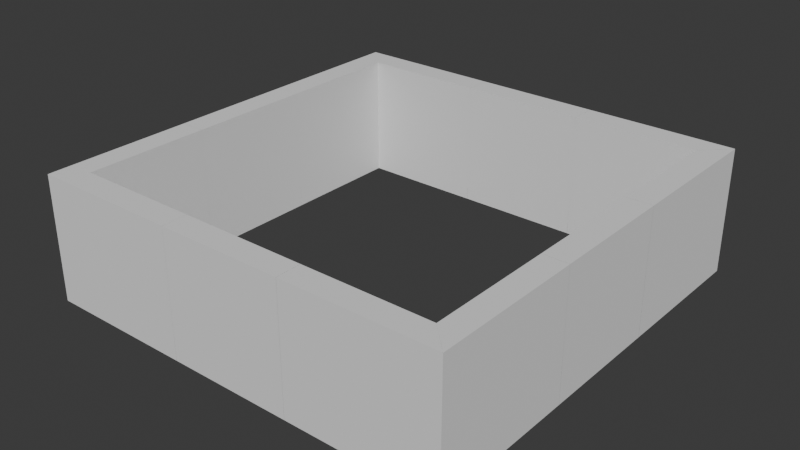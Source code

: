 # Source: BasicWallSet.blend  (saved by Blender 4.4.32; exported with 4.5.12 LTS)
import bpy
from mathutils import Matrix  # noqa: F401  (used for matrix-valued properties, if any)

bpy.ops.wm.read_factory_settings(use_empty=True)
scene = bpy.context.scene
scene.name = 'Scene'

# ---- collections
col_collection = bpy.data.collections.new('Collection'); scene.collection.children.link(col_collection)

# ---- world
world_world = bpy.data.worlds.new('World'); scene.world = world_world
world_world.use_nodes = True; world_world.node_tree.nodes.clear()
_N = world_world.node_tree.nodes; _L = world_world.node_tree.links
n0 = _N.new('ShaderNodeOutputWorld'); n0.name = 'World Output'; n0.location = (300, 300)
n1 = _N.new('ShaderNodeBackground'); n1.name = 'Background'; n1.location = (10, 300)
n1.inputs[0].default_value = (0.05088, 0.05088, 0.05088, 1.0)
_L.new(n1.outputs[0], n0.inputs[0])
n0.is_active_output = True
world_world.color = (0.05088, 0.05088, 0.05088)
world_world.sun_shadow_jitter_overblur = 0.0

# ---- meshes
me_cube = bpy.data.meshes.new('Cube')
me_cube.from_pydata([(-1.0, -0.2, 0.0), (-1.0, -0.2, 1.0), (-1.0, 0.0, 0.0), (-1.0, 0.0, 1.0), (0.0, -0.2, 0.0), (0.0, -0.2, 1.0), (0.0, 0.0, 0.0), (0.0, 0.0, 1.0)], [], [(2, 3, 7, 6), (4, 5, 1, 0), (7, 3, 1, 5)])
_uv = me_cube.uv_layers.new(name='UVMap')
_uv.uv.foreach_set('vector', [0.375, 0.25, 0.625, 0.25, 0.625, 0.5, 0.375, 0.5, 0.375, 0.75, 0.625, 0.75, 0.625, 1.0, 0.375, 1.0, 0.625, 0.5, 0.875, 0.5, 0.875, 0.75, 0.625, 0.75])
me_cube.update()
me_plane = bpy.data.meshes.new('Plane')
me_plane.from_pydata([(-1.0, 0.0, 0.0), (0.0, 0.0, 0.0), (-1.0, 1.0, 0.0), (0.0, 1.0, 0.0)], [], [(0, 1, 3, 2)])
_uv = me_plane.uv_layers.new(name='UVMap')
_uv.uv.foreach_set('vector', [0.0, 0.0, 1.0, 0.0, 1.0, 1.0, 0.0, 1.0])
me_plane.update()
me_cube_004 = bpy.data.meshes.new('Cube.004')
me_cube_004.from_pydata([(1.51e-08, -0.2, 0.0), (1.51e-08, -0.2, 1.0), (1.51e-08, 1.49e-08, 0.0), (1.51e-08, 1.49e-08, 1.0), (1.0, -0.2, 0.0), (1.0, -0.2, 1.0), (1.0, 1.49e-08, 0.0), (1.0, 1.49e-08, 1.0)], [], [(2, 3, 7, 6), (4, 5, 1, 0), (7, 3, 1, 5)])
_uv = me_cube_004.uv_layers.new(name='UVMap')
_uv.uv.foreach_set('vector', [0.375, 0.25, 0.625, 0.25, 0.625, 0.5, 0.375, 0.5, 0.375, 0.75, 0.625, 0.75, 0.625, 1.0, 0.375, 1.0, 0.625, 0.5, 0.875, 0.5, 0.875, 0.75, 0.625, 0.75])
me_cube_004.update()
me_cube_008 = bpy.data.meshes.new('Cube.008')
me_cube_008.from_pydata([(-1.0, -0.2, 0.0), (-1.0, -0.2, 1.0), (-1.0, 0.0, 0.0), (-1.0, 0.0, 1.0), (0.0, -0.2, 0.0), (0.0, -0.2, 1.0), (0.0, 0.0, 0.0), (0.0, 0.0, 1.0)], [], [(2, 3, 7, 6), (4, 5, 1, 0), (7, 3, 1, 5)])
_uv = me_cube_008.uv_layers.new(name='UVMap')
_uv.uv.foreach_set('vector', [0.375, 0.25, 0.625, 0.25, 0.625, 0.5, 0.375, 0.5, 0.375, 0.75, 0.625, 0.75, 0.625, 1.0, 0.375, 1.0, 0.625, 0.5, 0.875, 0.5, 0.875, 0.75, 0.625, 0.75])
me_cube_008.update()
me_cube_010 = bpy.data.meshes.new('Cube.010')
me_cube_010.from_pydata([(-0.0005675, 1.939e-07, 0.0), (-0.0005675, 1.939e-07, 1.0), (-0.0005675, 0.2, 0.0), (-0.0005675, 0.2, 1.0), (-1.2, 1.452e-08, 0.0), (-1.2, 1.452e-08, 1.0), (-1.0, 0.2, 0.0), (-1.0, 0.2, 1.0)], [], [(2, 6, 7, 3), (4, 0, 1, 5), (7, 5, 1, 3)])
_uv = me_cube_010.uv_layers.new(name='UVMap')
_uv.uv.foreach_set('vector', [0.375, 0.25, 0.375, 0.5, 0.625, 0.5, 0.625, 0.25, 0.375, 0.75, 0.375, 1.0, 0.625, 1.0, 0.625, 0.75, 0.625, 0.5, 0.625, 0.75, 0.875, 0.75, 0.875, 0.5])
me_cube_010.update()
me_cube_013 = bpy.data.meshes.new('Cube.013')
me_cube_013.from_pydata([(-0.0005674, 0.2, 0.0), (-0.0005674, 0.2, 1.0), (-0.0005676, -1.49e-07, 0.0), (-0.0005676, -1.49e-07, 1.0), (-1.2, 0.2, 0.0), (-1.2, 0.2, 1.0), (-1.0, 3.427e-07, 0.0), (-1.0, 3.427e-07, 1.0)], [], [(2, 3, 7, 6), (4, 5, 1, 0), (7, 3, 1, 5)])
_uv = me_cube_013.uv_layers.new(name='UVMap')
_uv.uv.foreach_set('vector', [0.375, 0.25, 0.625, 0.25, 0.625, 0.5, 0.375, 0.5, 0.375, 0.75, 0.625, 0.75, 0.625, 1.0, 0.375, 1.0, 0.625, 0.5, 0.875, 0.5, 0.875, 0.75, 0.625, 0.75])
me_cube_013.update()
me_cube_014 = bpy.data.meshes.new('Cube.014')
me_cube_014.from_pydata([(-0.0005675, 1.939e-07, 0.0), (-0.0005675, 1.939e-07, 1.0), (-0.0005675, 0.2, 0.0), (-0.0005675, 0.2, 1.0), (-1.2, 1.452e-08, 0.0), (-1.2, 1.452e-08, 1.0), (-1.0, 0.2, 0.0), (-1.0, 0.2, 1.0)], [], [(2, 6, 7, 3), (4, 0, 1, 5), (7, 5, 1, 3)])
_uv = me_cube_014.uv_layers.new(name='UVMap')
_uv.uv.foreach_set('vector', [0.375, 0.25, 0.375, 0.5, 0.625, 0.5, 0.625, 0.25, 0.375, 0.75, 0.375, 1.0, 0.625, 1.0, 0.625, 0.75, 0.625, 0.5, 0.625, 0.75, 0.875, 0.75, 0.875, 0.5])
me_cube_014.update()
me_cube_015 = bpy.data.meshes.new('Cube.015')
me_cube_015.from_pydata([(-0.0005674, 0.2, 0.0), (-0.0005674, 0.2, 1.0), (-0.0005676, -1.49e-07, 0.0), (-0.0005676, -1.49e-07, 1.0), (-1.2, 0.2, 0.0), (-1.2, 0.2, 1.0), (-1.0, 3.427e-07, 0.0), (-1.0, 3.427e-07, 1.0)], [], [(2, 3, 7, 6), (4, 5, 1, 0), (7, 3, 1, 5)])
_uv = me_cube_015.uv_layers.new(name='UVMap')
_uv.uv.foreach_set('vector', [0.375, 0.25, 0.625, 0.25, 0.625, 0.5, 0.375, 0.5, 0.375, 0.75, 0.625, 0.75, 0.625, 1.0, 0.375, 1.0, 0.625, 0.5, 0.875, 0.5, 0.875, 0.75, 0.625, 0.75])
me_cube_015.update()
me_cube_016 = bpy.data.meshes.new('Cube.016')
me_cube_016.from_pydata([(-0.0005675, 1.939e-07, 0.0), (-0.0005675, 1.939e-07, 1.0), (-0.0005675, 0.2, 0.0), (-0.0005675, 0.2, 1.0), (-1.2, 1.452e-08, 0.0), (-1.2, 1.452e-08, 1.0), (-1.0, 0.2, 0.0), (-1.0, 0.2, 1.0)], [], [(2, 6, 7, 3), (4, 0, 1, 5), (7, 5, 1, 3)])
_uv = me_cube_016.uv_layers.new(name='UVMap')
_uv.uv.foreach_set('vector', [0.375, 0.25, 0.375, 0.5, 0.625, 0.5, 0.625, 0.25, 0.375, 0.75, 0.375, 1.0, 0.625, 1.0, 0.625, 0.75, 0.625, 0.5, 0.625, 0.75, 0.875, 0.75, 0.875, 0.5])
me_cube_016.update()
me_cube_017 = bpy.data.meshes.new('Cube.017')
me_cube_017.from_pydata([(-0.0005674, 0.2, 0.0), (-0.0005674, 0.2, 1.0), (-0.0005676, -1.49e-07, 0.0), (-0.0005676, -1.49e-07, 1.0), (-1.2, 0.2, 0.0), (-1.2, 0.2, 1.0), (-1.0, 3.427e-07, 0.0), (-1.0, 3.427e-07, 1.0)], [], [(2, 3, 7, 6), (4, 5, 1, 0), (7, 3, 1, 5)])
_uv = me_cube_017.uv_layers.new(name='UVMap')
_uv.uv.foreach_set('vector', [0.375, 0.25, 0.625, 0.25, 0.625, 0.5, 0.375, 0.5, 0.375, 0.75, 0.625, 0.75, 0.625, 1.0, 0.375, 1.0, 0.625, 0.5, 0.875, 0.5, 0.875, 0.75, 0.625, 0.75])
me_cube_017.update()
me_cube_018 = bpy.data.meshes.new('Cube.018')
me_cube_018.from_pydata([(-0.0005675, 1.939e-07, 0.0), (-0.0005675, 1.939e-07, 1.0), (-0.0005675, 0.2, 0.0), (-0.0005675, 0.2, 1.0), (-1.2, 1.452e-08, 0.0), (-1.2, 1.452e-08, 1.0), (-1.0, 0.2, 0.0), (-1.0, 0.2, 1.0)], [], [(2, 6, 7, 3), (4, 0, 1, 5), (7, 5, 1, 3)])
_uv = me_cube_018.uv_layers.new(name='UVMap')
_uv.uv.foreach_set('vector', [0.375, 0.25, 0.375, 0.5, 0.625, 0.5, 0.625, 0.25, 0.375, 0.75, 0.375, 1.0, 0.625, 1.0, 0.625, 0.75, 0.625, 0.5, 0.625, 0.75, 0.875, 0.75, 0.875, 0.5])
me_cube_018.update()
me_cube_019 = bpy.data.meshes.new('Cube.019')
me_cube_019.from_pydata([(-0.0005674, 0.2, 0.0), (-0.0005674, 0.2, 1.0), (-0.0005676, -1.49e-07, 0.0), (-0.0005676, -1.49e-07, 1.0), (-1.2, 0.2, 0.0), (-1.2, 0.2, 1.0), (-1.0, 3.427e-07, 0.0), (-1.0, 3.427e-07, 1.0)], [], [(2, 3, 7, 6), (4, 5, 1, 0), (7, 3, 1, 5)])
_uv = me_cube_019.uv_layers.new(name='UVMap')
_uv.uv.foreach_set('vector', [0.375, 0.25, 0.625, 0.25, 0.625, 0.5, 0.375, 0.5, 0.375, 0.75, 0.625, 0.75, 0.625, 1.0, 0.375, 1.0, 0.625, 0.5, 0.875, 0.5, 0.875, 0.75, 0.625, 0.75])
me_cube_019.update()
me_cube_020 = bpy.data.meshes.new('Cube.020')
me_cube_020.from_pydata([(-1.0, -0.2, 0.0), (-1.0, -0.2, 1.0), (-1.0, 0.0, 0.0), (-1.0, 0.0, 1.0), (0.0, -0.2, 0.0), (0.0, -0.2, 1.0), (0.0, 0.0, 0.0), (0.0, 0.0, 1.0)], [], [(2, 3, 7, 6), (4, 5, 1, 0), (7, 3, 1, 5)])
_uv = me_cube_020.uv_layers.new(name='UVMap')
_uv.uv.foreach_set('vector', [0.375, 0.25, 0.625, 0.25, 0.625, 0.5, 0.375, 0.5, 0.375, 0.75, 0.625, 0.75, 0.625, 1.0, 0.375, 1.0, 0.625, 0.5, 0.875, 0.5, 0.875, 0.75, 0.625, 0.75])
me_cube_020.update()

# ---- objects
ob_wall_b = bpy.data.objects.new('Wall_B', me_cube)
ob_floor = bpy.data.objects.new('Floor', me_plane)
ob_wall_r = bpy.data.objects.new('Wall_R', me_cube_004)
ob_wall_f = bpy.data.objects.new('Wall_F', me_cube_008)
ob_corner_lt = bpy.data.objects.new('Corner_LT', me_cube_010)
ob_corner_tl = bpy.data.objects.new('Corner_TL', me_cube_013)
ob_corner_tr = bpy.data.objects.new('Corner_TR', me_cube_014)
ob_corner_rt = bpy.data.objects.new('Corner_RT', me_cube_015)
ob_corner_rb = bpy.data.objects.new('Corner_RB', me_cube_016)
ob_corner_br = bpy.data.objects.new('Corner_BR', me_cube_017)
ob_corner_bl = bpy.data.objects.new('Corner_BL', me_cube_018)
ob_corner_lb = bpy.data.objects.new('Corner_LB', me_cube_019)
ob_walll = bpy.data.objects.new('WallL', me_cube_020)

# ---- transforms, parenting, visibility, modifiers, constraints
ob_wall_b.location = (0.0, 0.0, 0.0)
ob_floor.location = (0.0, 0.0, 0.0)
ob_wall_r.location = (1.0, 1.0, 0.0)
ob_wall_r.rotation_euler = (0.0, -0.0, 1.571)
ob_wall_f.location = (0.0, 3.2, 0.0)
ob_corner_lt.location = (-2.2, 2.0, 0.0)
ob_corner_lt.rotation_euler = (0.0, -0.0, 4.712)
ob_corner_tl.location = (-1.0, 3.0, 0.0)
ob_corner_tl.rotation_euler = (0.0, -0.0, 6.283)
ob_corner_tr.location = (0.0, 3.2, 0.0)
ob_corner_tr.rotation_euler = (0.0, -0.0, 3.142)
ob_corner_rt.location = (1.0, 2.0, 0.0)
ob_corner_rt.rotation_euler = (0.0, -0.0, 4.712)
ob_corner_rb.location = (1.2, 1.0, 0.0)
ob_corner_rb.rotation_euler = (0.0, -0.0, 1.571)
ob_corner_br.location = (1.192e-07, -4.768e-07, 0.0)
ob_corner_br.rotation_euler = (0.0, -0.0, 3.142)
ob_corner_bl.location = (-1.0, -0.2, 0.0)
ob_corner_bl.rotation_euler = (0.0, -0.0, 4.768e-07)
ob_corner_lb.location = (-2.0, 1.0, 0.0)
ob_corner_lb.rotation_euler = (0.0, -0.0, 1.571)
ob_walll.location = (-2.0, 1.0, 0.0)
ob_walll.rotation_euler = (0.0, -0.0, -1.571)

# ---- collection membership
col_collection.objects.link(ob_wall_b)
col_collection.objects.link(ob_floor)
col_collection.objects.link(ob_wall_r)
col_collection.objects.link(ob_wall_f)
col_collection.objects.link(ob_corner_lt)
col_collection.objects.link(ob_corner_tl)
col_collection.objects.link(ob_corner_tr)
col_collection.objects.link(ob_corner_rt)
col_collection.objects.link(ob_corner_rb)
col_collection.objects.link(ob_corner_br)
col_collection.objects.link(ob_corner_bl)
col_collection.objects.link(ob_corner_lb)
col_collection.objects.link(ob_walll)

# ---- scene / render settings (as saved in the file)
scene.frame_start = 1; scene.frame_end = 250; scene.frame_set(1)
scene.render.engine = 'BLENDER_EEVEE_NEXT'
bpy.context.view_layer.update()

# ---- added for rendering (the .blend has no active camera and no usable light): camera, sun
cam_auto = bpy.data.cameras.new('AutoCamera')
cam_auto.lens = 50.0
cam_auto.sensor_width = 36.0
cam_auto.clip_end = 1000.0
ob_auto_camera = bpy.data.objects.new('AutoCamera', cam_auto)
scene.collection.objects.link(ob_auto_camera)
ob_auto_camera.location = (4.04398, -3.95277, 4.13518)
ob_auto_camera.rotation_euler = (1.09748, -7.21219e-08, 0.694738)
scene.camera = ob_auto_camera
light_auto_sun = bpy.data.lights.new('AutoSun', 'SUN')
light_auto_sun.energy = 3.0
light_auto_sun.angle = 0.0523599
ob_auto_sun = bpy.data.objects.new('AutoSun', light_auto_sun)
scene.collection.objects.link(ob_auto_sun)
ob_auto_sun.rotation_euler = (0.872665, 0.174533, 0.523599)
bpy.context.view_layer.update()
